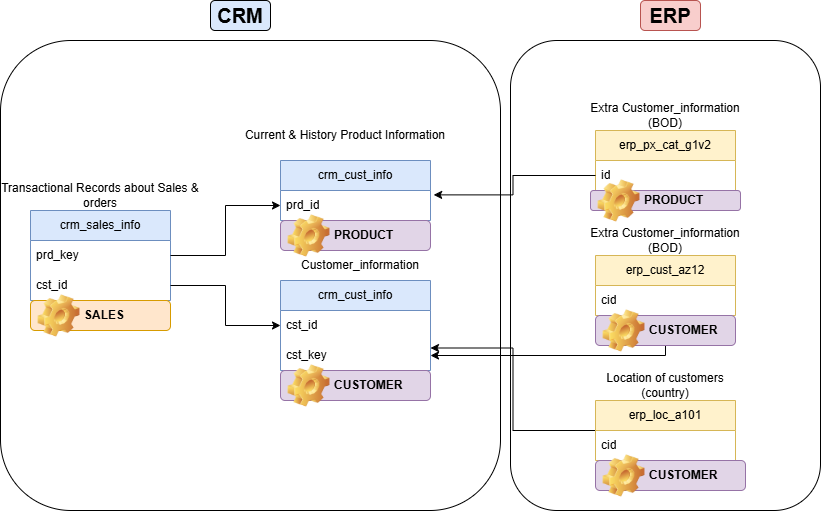

The diagram above was exported from draw.io. Its source (the exported page's mxGraphModel, read from the mxfile embedded in the PNG):
<mxGraphModel dx="1078" dy="549" grid="1" gridSize="10" guides="1" tooltips="1" connect="1" arrows="1" fold="1" page="1" pageScale="1" pageWidth="850" pageHeight="1100" math="0" shadow="0">
  <root>
    <mxCell id="0" />
    <mxCell id="1" parent="0" />
    <mxCell id="YMFRBVi7N4NKV5-lNpXG-1" parent="1" style="swimlane;fontStyle=0;childLayout=stackLayout;horizontal=1;startSize=30;horizontalStack=0;resizeParent=1;resizeParentMax=0;resizeLast=0;collapsible=1;marginBottom=0;whiteSpace=wrap;html=1;fillColor=#dae8fc;strokeColor=#6c8ebf;" value="crm_cust_info" vertex="1">
      <mxGeometry height="90" width="150" x="300" y="290" as="geometry" />
    </mxCell>
    <mxCell id="YMFRBVi7N4NKV5-lNpXG-2" parent="YMFRBVi7N4NKV5-lNpXG-1" style="text;strokeColor=none;fillColor=none;align=left;verticalAlign=middle;spacingLeft=4;spacingRight=4;overflow=hidden;points=[[0,0.5],[1,0.5]];portConstraint=eastwest;rotatable=0;whiteSpace=wrap;html=1;" value="cst_id" vertex="1">
      <mxGeometry height="30" width="150" y="30" as="geometry" />
    </mxCell>
    <mxCell id="YMFRBVi7N4NKV5-lNpXG-24" parent="YMFRBVi7N4NKV5-lNpXG-1" style="text;strokeColor=none;fillColor=none;align=left;verticalAlign=middle;spacingLeft=4;spacingRight=4;overflow=hidden;points=[[0,0.5],[1,0.5]];portConstraint=eastwest;rotatable=0;whiteSpace=wrap;html=1;" value="cst_key" vertex="1">
      <mxGeometry height="30" width="150" y="60" as="geometry" />
    </mxCell>
    <mxCell id="YMFRBVi7N4NKV5-lNpXG-5" parent="1" style="text;html=1;whiteSpace=wrap;strokeColor=none;fillColor=none;align=center;verticalAlign=middle;rounded=0;" value="Customer_information" vertex="1">
      <mxGeometry height="30" width="60" x="350" y="260" as="geometry" />
    </mxCell>
    <mxCell id="YMFRBVi7N4NKV5-lNpXG-7" parent="1" style="swimlane;fontStyle=0;childLayout=stackLayout;horizontal=1;startSize=30;horizontalStack=0;resizeParent=1;resizeParentMax=0;resizeLast=0;collapsible=1;marginBottom=0;whiteSpace=wrap;html=1;fillColor=#dae8fc;strokeColor=#6c8ebf;" value="crm_cust_info" vertex="1">
      <mxGeometry height="60" width="150" x="300" y="170" as="geometry" />
    </mxCell>
    <mxCell id="YMFRBVi7N4NKV5-lNpXG-8" parent="YMFRBVi7N4NKV5-lNpXG-7" style="text;strokeColor=none;fillColor=none;align=left;verticalAlign=middle;spacingLeft=4;spacingRight=4;overflow=hidden;points=[[0,0.5],[1,0.5]];portConstraint=eastwest;rotatable=0;whiteSpace=wrap;html=1;" value="prd_id" vertex="1">
      <mxGeometry height="30" width="150" y="30" as="geometry" />
    </mxCell>
    <mxCell id="YMFRBVi7N4NKV5-lNpXG-9" parent="1" style="text;html=1;whiteSpace=wrap;strokeColor=none;fillColor=none;align=center;verticalAlign=middle;rounded=0;" value="Current &amp;amp; History Product Information" vertex="1">
      <mxGeometry height="30" width="210" x="260" y="130" as="geometry" />
    </mxCell>
    <mxCell id="YMFRBVi7N4NKV5-lNpXG-10" parent="1" style="swimlane;fontStyle=0;childLayout=stackLayout;horizontal=1;startSize=30;horizontalStack=0;resizeParent=1;resizeParentMax=0;resizeLast=0;collapsible=1;marginBottom=0;whiteSpace=wrap;html=1;fillColor=#dae8fc;strokeColor=#6c8ebf;" value="crm_sales_info" vertex="1">
      <mxGeometry height="90" width="140" x="50" y="220" as="geometry" />
    </mxCell>
    <mxCell id="YMFRBVi7N4NKV5-lNpXG-11" parent="YMFRBVi7N4NKV5-lNpXG-10" style="text;strokeColor=none;fillColor=none;align=left;verticalAlign=middle;spacingLeft=4;spacingRight=4;overflow=hidden;points=[[0,0.5],[1,0.5]];portConstraint=eastwest;rotatable=0;whiteSpace=wrap;html=1;" value="prd_key" vertex="1">
      <mxGeometry height="30" width="140" y="30" as="geometry" />
    </mxCell>
    <mxCell id="YMFRBVi7N4NKV5-lNpXG-13" parent="YMFRBVi7N4NKV5-lNpXG-10" style="text;strokeColor=none;fillColor=none;align=left;verticalAlign=middle;spacingLeft=4;spacingRight=4;overflow=hidden;points=[[0,0.5],[1,0.5]];portConstraint=eastwest;rotatable=0;whiteSpace=wrap;html=1;" value="cst_id" vertex="1">
      <mxGeometry height="30" width="140" y="60" as="geometry" />
    </mxCell>
    <mxCell id="YMFRBVi7N4NKV5-lNpXG-12" parent="1" style="text;html=1;whiteSpace=wrap;strokeColor=none;fillColor=none;align=center;verticalAlign=middle;rounded=0;" value="Transactional Records about Sales &amp;amp; orders" vertex="1">
      <mxGeometry height="30" width="200" x="20" y="190" as="geometry" />
    </mxCell>
    <mxCell id="YMFRBVi7N4NKV5-lNpXG-14" edge="1" parent="1" source="YMFRBVi7N4NKV5-lNpXG-13" style="edgeStyle=orthogonalEdgeStyle;rounded=0;orthogonalLoop=1;jettySize=auto;html=1;defaultLabelBackgroundColor=page;labelPadding=0 4;" target="YMFRBVi7N4NKV5-lNpXG-2">
      <mxGeometry relative="1" as="geometry" />
    </mxCell>
    <mxCell id="YMFRBVi7N4NKV5-lNpXG-16" edge="1" parent="1" source="YMFRBVi7N4NKV5-lNpXG-11" style="edgeStyle=orthogonalEdgeStyle;rounded=0;orthogonalLoop=1;jettySize=auto;html=1;entryX=0;entryY=0.75;entryDx=0;entryDy=0;defaultLabelBackgroundColor=page;labelPadding=0 4;" target="YMFRBVi7N4NKV5-lNpXG-7">
      <mxGeometry relative="1" as="geometry" />
    </mxCell>
    <mxCell id="YMFRBVi7N4NKV5-lNpXG-34" edge="1" parent="1" source="YMFRBVi7N4NKV5-lNpXG-18" style="edgeStyle=orthogonalEdgeStyle;rounded=0;orthogonalLoop=1;jettySize=auto;html=1;entryX=1;entryY=0.5;entryDx=0;entryDy=0;defaultLabelBackgroundColor=page;labelPadding=0 4;" target="YMFRBVi7N4NKV5-lNpXG-24">
      <mxGeometry relative="1" as="geometry" />
    </mxCell>
    <mxCell id="YMFRBVi7N4NKV5-lNpXG-18" parent="1" style="swimlane;fontStyle=0;childLayout=stackLayout;horizontal=1;startSize=30;horizontalStack=0;resizeParent=1;resizeParentMax=0;resizeLast=0;collapsible=1;marginBottom=0;whiteSpace=wrap;html=1;fillColor=#fff2cc;strokeColor=#d6b656;" value="erp_cust_az12" vertex="1">
      <mxGeometry height="60" width="140" x="615" y="265" as="geometry" />
    </mxCell>
    <mxCell id="YMFRBVi7N4NKV5-lNpXG-19" parent="YMFRBVi7N4NKV5-lNpXG-18" style="text;strokeColor=none;fillColor=none;align=left;verticalAlign=middle;spacingLeft=4;spacingRight=4;overflow=hidden;points=[[0,0.5],[1,0.5]];portConstraint=eastwest;rotatable=0;whiteSpace=wrap;html=1;" value="cid" vertex="1">
      <mxGeometry height="30" width="140" y="30" as="geometry" />
    </mxCell>
    <mxCell id="YMFRBVi7N4NKV5-lNpXG-20" parent="1" style="text;html=1;whiteSpace=wrap;strokeColor=none;fillColor=none;align=center;verticalAlign=middle;rounded=0;" value="Extra Customer_information (BOD)" vertex="1">
      <mxGeometry height="30" width="170" x="600" y="235" as="geometry" />
    </mxCell>
    <mxCell id="YMFRBVi7N4NKV5-lNpXG-35" edge="1" parent="1" source="YMFRBVi7N4NKV5-lNpXG-26" style="edgeStyle=orthogonalEdgeStyle;rounded=0;orthogonalLoop=1;jettySize=auto;html=1;entryX=1;entryY=0.75;entryDx=0;entryDy=0;defaultLabelBackgroundColor=page;labelPadding=0 4;" target="YMFRBVi7N4NKV5-lNpXG-1">
      <mxGeometry relative="1" as="geometry" />
    </mxCell>
    <mxCell id="YMFRBVi7N4NKV5-lNpXG-26" parent="1" style="swimlane;fontStyle=0;childLayout=stackLayout;horizontal=1;startSize=30;horizontalStack=0;resizeParent=1;resizeParentMax=0;resizeLast=0;collapsible=1;marginBottom=0;whiteSpace=wrap;html=1;fillColor=#fff2cc;strokeColor=#d6b656;" value="erp_loc_a101" vertex="1">
      <mxGeometry height="60" width="140" x="615" y="410" as="geometry" />
    </mxCell>
    <mxCell id="YMFRBVi7N4NKV5-lNpXG-27" parent="YMFRBVi7N4NKV5-lNpXG-26" style="text;strokeColor=none;fillColor=none;align=left;verticalAlign=middle;spacingLeft=4;spacingRight=4;overflow=hidden;points=[[0,0.5],[1,0.5]];portConstraint=eastwest;rotatable=0;whiteSpace=wrap;html=1;" value="cid" vertex="1">
      <mxGeometry height="30" width="140" y="30" as="geometry" />
    </mxCell>
    <mxCell id="YMFRBVi7N4NKV5-lNpXG-28" parent="1" style="text;html=1;whiteSpace=wrap;strokeColor=none;fillColor=none;align=center;verticalAlign=middle;rounded=0;" value="Location of customers (country)" vertex="1">
      <mxGeometry height="30" width="130" x="620" y="380" as="geometry" />
    </mxCell>
    <mxCell id="YMFRBVi7N4NKV5-lNpXG-30" parent="1" style="swimlane;fontStyle=0;childLayout=stackLayout;horizontal=1;startSize=30;horizontalStack=0;resizeParent=1;resizeParentMax=0;resizeLast=0;collapsible=1;marginBottom=0;whiteSpace=wrap;html=1;fillColor=#fff2cc;strokeColor=#d6b656;" value="erp_px_cat_g1v2" vertex="1">
      <mxGeometry height="60" width="140" x="615" y="140" as="geometry" />
    </mxCell>
    <mxCell id="YMFRBVi7N4NKV5-lNpXG-31" parent="YMFRBVi7N4NKV5-lNpXG-30" style="text;strokeColor=none;fillColor=none;align=left;verticalAlign=middle;spacingLeft=4;spacingRight=4;overflow=hidden;points=[[0,0.5],[1,0.5]];portConstraint=eastwest;rotatable=0;whiteSpace=wrap;html=1;" value="id" vertex="1">
      <mxGeometry height="30" width="140" y="30" as="geometry" />
    </mxCell>
    <mxCell id="YMFRBVi7N4NKV5-lNpXG-32" parent="1" style="text;html=1;whiteSpace=wrap;strokeColor=none;fillColor=none;align=center;verticalAlign=middle;rounded=0;" value="Extra Customer_information (BOD)" vertex="1">
      <mxGeometry height="30" width="170" x="600" y="110" as="geometry" />
    </mxCell>
    <mxCell id="YMFRBVi7N4NKV5-lNpXG-33" edge="1" parent="1" source="YMFRBVi7N4NKV5-lNpXG-31" style="edgeStyle=orthogonalEdgeStyle;rounded=0;orthogonalLoop=1;jettySize=auto;html=1;entryX=1.021;entryY=0.146;entryDx=0;entryDy=0;entryPerimeter=0;defaultLabelBackgroundColor=page;labelPadding=0 4;exitX=0;exitY=0.5;exitDx=0;exitDy=0;" target="YMFRBVi7N4NKV5-lNpXG-8">
      <mxGeometry relative="1" as="geometry" />
    </mxCell>
    <mxCell id="YMFRBVi7N4NKV5-lNpXG-36" parent="1" style="rounded=1;whiteSpace=wrap;html=1;roundedPerimeter=1;fillColor=none;" value="" vertex="1">
      <mxGeometry height="470" width="500" x="20" y="50" as="geometry" />
    </mxCell>
    <mxCell id="YMFRBVi7N4NKV5-lNpXG-37" parent="1" style="text;html=1;whiteSpace=wrap;strokeColor=default;fillColor=#dae8fc;align=center;verticalAlign=middle;rounded=1;fontStyle=1;fontSize=20;roundedPerimeter=1;" value="CRM" vertex="1">
      <mxGeometry height="30" width="60" x="230" y="10" as="geometry" />
    </mxCell>
    <mxCell id="YMFRBVi7N4NKV5-lNpXG-38" parent="1" style="rounded=1;whiteSpace=wrap;html=1;roundedPerimeter=1;fillColor=none;" value="&lt;span style=&quot;color: rgba(0, 0, 0, 0); font-family: monospace; font-size: 1px; text-align: start; white-space: nowrap;&quot;&gt;%3CmxGraphModel%3E%3Croot%3E%3CmxCell%20id%3D%220%22%2F%3E%3CmxCell%20id%3D%221%22%20parent%3D%220%22%2F%3E%3CmxCell%20id%3D%222%22%20parent%3D%221%22%20style%3D%22label%3BwhiteSpace%3Dwrap%3Bhtml%3D1%3Bimage%3Dimg%2Fclipart%2FGear_128x128.png%3BfillColor%3D%23e1d5e7%3BstrokeColor%3D%239673a6%3B%22%20value%3D%22PRODUCT%22%20vertex%3D%221%22%3E%3CmxGeometry%20height%3D%2230%22%20width%3D%22150%22%20x%3D%22300%22%20y%3D%22230%22%20as%3D%22geometry%22%2F%3E%3C%2FmxCell%3E%3C%2Froot%3E%3C%2FmxGraphModel%3E&lt;/span&gt;" vertex="1">
      <mxGeometry height="470" width="310" x="530" y="50" as="geometry" />
    </mxCell>
    <mxCell id="YMFRBVi7N4NKV5-lNpXG-39" parent="1" style="text;html=1;whiteSpace=wrap;strokeColor=#b85450;fillColor=#f8cecc;align=center;verticalAlign=middle;rounded=1;fontStyle=1;fontSize=20;roundedPerimeter=1;" value="ERP" vertex="1">
      <mxGeometry height="30" width="60" x="660" y="10" as="geometry" />
    </mxCell>
    <mxCell id="26q1p2t-IB66HgKGEzHv-1" parent="1" style="label;whiteSpace=wrap;html=1;image=img/clipart/Gear_128x128.png;fillColor=#e1d5e7;strokeColor=#9673a6;" value="PRODUCT" vertex="1">
      <mxGeometry height="30" width="150" x="300" y="230" as="geometry" />
    </mxCell>
    <mxCell id="26q1p2t-IB66HgKGEzHv-2" parent="1" style="label;whiteSpace=wrap;html=1;image=img/clipart/Gear_128x128.png;fillColor=#e1d5e7;strokeColor=#9673a6;" value="PRODUCT" vertex="1">
      <mxGeometry height="20" width="150" x="610" y="200" as="geometry" />
    </mxCell>
    <mxCell id="26q1p2t-IB66HgKGEzHv-3" parent="1" style="label;whiteSpace=wrap;html=1;image=img/clipart/Gear_128x128.png;fillColor=#ffe6cc;strokeColor=#d79b00;" value="SALES" vertex="1">
      <mxGeometry height="30" width="140" x="50" y="310" as="geometry" />
    </mxCell>
    <mxCell id="26q1p2t-IB66HgKGEzHv-4" parent="1" style="label;whiteSpace=wrap;html=1;image=img/clipart/Gear_128x128.png;fillColor=#e1d5e7;strokeColor=#9673a6;" value="CUSTOMER" vertex="1">
      <mxGeometry height="30" width="150" x="300" y="380" as="geometry" />
    </mxCell>
    <mxCell id="26q1p2t-IB66HgKGEzHv-5" parent="1" style="label;whiteSpace=wrap;html=1;image=img/clipart/Gear_128x128.png;fillColor=#e1d5e7;strokeColor=#9673a6;" value="CUSTOMER" vertex="1">
      <mxGeometry height="30" width="150" x="615" y="470" as="geometry" />
    </mxCell>
    <mxCell id="26q1p2t-IB66HgKGEzHv-6" parent="1" style="label;whiteSpace=wrap;html=1;image=img/clipart/Gear_128x128.png;fillColor=#e1d5e7;strokeColor=#9673a6;" value="CUSTOMER" vertex="1">
      <mxGeometry height="30" width="140" x="615" y="325" as="geometry" />
    </mxCell>
  </root>
</mxGraphModel>